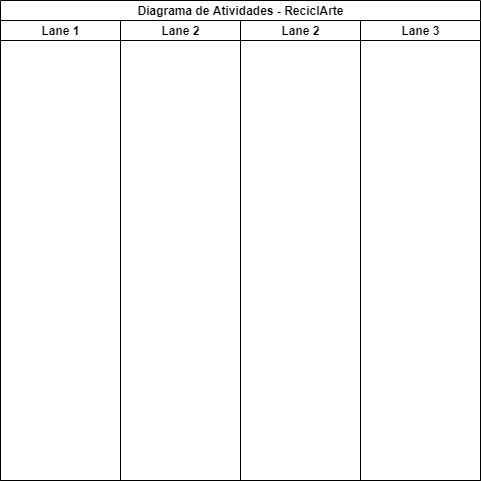

The diagram above was exported from draw.io. Its source (the exported page's mxGraphModel, read from the mxfile embedded in the PNG):
<mxGraphModel dx="741" dy="1607" grid="1" gridSize="10" guides="1" tooltips="1" connect="1" arrows="1" fold="1" page="1" pageScale="1" pageWidth="827" pageHeight="1169" math="0" shadow="0">
  <root>
    <mxCell id="0" />
    <mxCell id="1" parent="0" />
    <mxCell id="t_hwntjQssDaMWL20Lld-1" value="Diagrama de Atividades - ReciclArte" style="swimlane;html=1;childLayout=stackLayout;resizeParent=1;resizeParentMax=0;startSize=20;" vertex="1" parent="1">
      <mxGeometry x="200" y="-10" width="480" height="480" as="geometry" />
    </mxCell>
    <mxCell id="t_hwntjQssDaMWL20Lld-2" value="Lane 1" style="swimlane;html=1;startSize=20;" vertex="1" parent="t_hwntjQssDaMWL20Lld-1">
      <mxGeometry y="20" width="120" height="460" as="geometry" />
    </mxCell>
    <mxCell id="t_hwntjQssDaMWL20Lld-3" value="Lane 2" style="swimlane;html=1;startSize=20;" vertex="1" parent="t_hwntjQssDaMWL20Lld-1">
      <mxGeometry x="120" y="20" width="120" height="460" as="geometry" />
    </mxCell>
    <mxCell id="t_hwntjQssDaMWL20Lld-5" value="Lane 2" style="swimlane;html=1;startSize=20;" vertex="1" parent="t_hwntjQssDaMWL20Lld-1">
      <mxGeometry x="240" y="20" width="120" height="460" as="geometry" />
    </mxCell>
    <mxCell id="t_hwntjQssDaMWL20Lld-4" value="Lane 3" style="swimlane;html=1;startSize=20;" vertex="1" parent="t_hwntjQssDaMWL20Lld-1">
      <mxGeometry x="360" y="20" width="120" height="460" as="geometry" />
    </mxCell>
  </root>
</mxGraphModel>